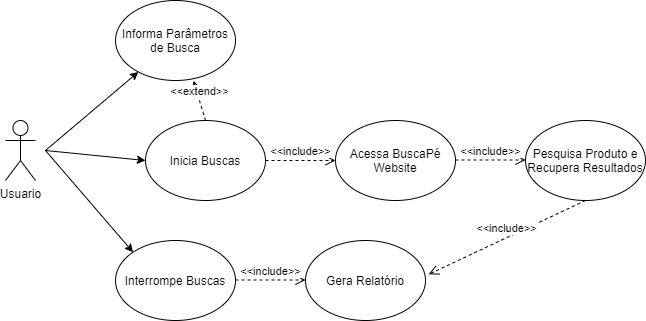

The diagram above was exported from draw.io. Its source (the exported page's mxGraphModel, read from the mxfile embedded in the PNG):
<mxGraphModel dx="1038" dy="531" grid="1" gridSize="10" guides="1" tooltips="1" connect="1" arrows="1" fold="1" page="1" pageScale="1" pageWidth="827" pageHeight="1169" math="0" shadow="0">
  <root>
    <mxCell id="0" />
    <mxCell id="1" parent="0" />
    <mxCell id="2" value="Usuario&lt;br&gt;" style="shape=umlActor;verticalLabelPosition=bottom;labelBackgroundColor=#ffffff;verticalAlign=top;html=1;outlineConnect=0;" vertex="1" parent="1">
      <mxGeometry x="90" y="230" width="30" height="60" as="geometry" />
    </mxCell>
    <mxCell id="3" value="Informa Parâmetros de Busca" style="ellipse;whiteSpace=wrap;html=1;" vertex="1" parent="1">
      <mxGeometry x="200" y="110" width="120" height="80" as="geometry" />
    </mxCell>
    <mxCell id="4" value="Inicia Buscas" style="ellipse;whiteSpace=wrap;html=1;" vertex="1" parent="1">
      <mxGeometry x="230" y="230" width="120" height="80" as="geometry" />
    </mxCell>
    <mxCell id="5" value="Interrompe Buscas" style="ellipse;whiteSpace=wrap;html=1;" vertex="1" parent="1">
      <mxGeometry x="200" y="350" width="120" height="80" as="geometry" />
    </mxCell>
    <mxCell id="6" value="" style="endArrow=classic;html=1;" edge="1" target="3" parent="1">
      <mxGeometry width="50" height="50" relative="1" as="geometry">
        <mxPoint x="130" y="260" as="sourcePoint" />
        <mxPoint x="180" y="210" as="targetPoint" />
      </mxGeometry>
    </mxCell>
    <mxCell id="7" value="" style="endArrow=classic;html=1;entryX=0;entryY=0.5;entryDx=0;entryDy=0;" edge="1" target="4" parent="1">
      <mxGeometry width="50" height="50" relative="1" as="geometry">
        <mxPoint x="130" y="260" as="sourcePoint" />
        <mxPoint x="180" y="210" as="targetPoint" />
      </mxGeometry>
    </mxCell>
    <mxCell id="8" value="" style="endArrow=classic;html=1;entryX=0;entryY=0;entryDx=0;entryDy=0;" edge="1" target="5" parent="1">
      <mxGeometry width="50" height="50" relative="1" as="geometry">
        <mxPoint x="130" y="260" as="sourcePoint" />
        <mxPoint x="190" y="300" as="targetPoint" />
      </mxGeometry>
    </mxCell>
    <mxCell id="9" value="&amp;lt;&amp;lt;include&amp;gt;&amp;gt;" style="html=1;verticalAlign=bottom;endArrow=open;dashed=1;endSize=8;exitX=1;exitY=0.5;exitDx=0;exitDy=0;" edge="1" source="4" parent="1">
      <mxGeometry relative="1" as="geometry">
        <mxPoint x="450" y="300" as="sourcePoint" />
        <mxPoint x="420" y="270" as="targetPoint" />
      </mxGeometry>
    </mxCell>
    <mxCell id="10" value="Acessa BuscaPé&lt;br&gt;Website" style="ellipse;whiteSpace=wrap;html=1;" vertex="1" parent="1">
      <mxGeometry x="420" y="230" width="120" height="80" as="geometry" />
    </mxCell>
    <mxCell id="11" value="&amp;lt;&amp;lt;include&amp;gt;&amp;gt;" style="html=1;verticalAlign=bottom;endArrow=open;dashed=1;endSize=8;exitX=1;exitY=0.5;exitDx=0;exitDy=0;" edge="1" parent="1">
      <mxGeometry relative="1" as="geometry">
        <mxPoint x="320" y="389.5" as="sourcePoint" />
        <mxPoint x="390" y="389.5" as="targetPoint" />
        <Array as="points" />
      </mxGeometry>
    </mxCell>
    <mxCell id="12" value="Gera Relatório" style="ellipse;whiteSpace=wrap;html=1;" vertex="1" parent="1">
      <mxGeometry x="390" y="350" width="120" height="80" as="geometry" />
    </mxCell>
    <mxCell id="13" value="&amp;lt;&amp;lt;include&amp;gt;&amp;gt;" style="html=1;verticalAlign=bottom;endArrow=open;dashed=1;endSize=8;exitX=1;exitY=0.5;exitDx=0;exitDy=0;" edge="1" parent="1">
      <mxGeometry relative="1" as="geometry">
        <mxPoint x="540" y="269.5" as="sourcePoint" />
        <mxPoint x="610" y="269.5" as="targetPoint" />
      </mxGeometry>
    </mxCell>
    <mxCell id="14" value="Pesquisa Produto e Recupera Resultados" style="ellipse;whiteSpace=wrap;html=1;" vertex="1" parent="1">
      <mxGeometry x="610" y="230" width="120" height="80" as="geometry" />
    </mxCell>
    <mxCell id="15" value="&amp;lt;&amp;lt;include&amp;gt;&amp;gt;" style="html=1;verticalAlign=bottom;endArrow=open;dashed=1;endSize=8;exitX=0.5;exitY=1;exitDx=0;exitDy=0;entryX=1.027;entryY=0.423;entryDx=0;entryDy=0;entryPerimeter=0;" edge="1" source="14" target="12" parent="1">
      <mxGeometry relative="1" as="geometry">
        <mxPoint x="590" y="360" as="sourcePoint" />
        <mxPoint x="660" y="360" as="targetPoint" />
      </mxGeometry>
    </mxCell>
    <mxCell id="16" value="&amp;lt;&amp;lt;extend&amp;gt;&amp;gt;" style="html=1;verticalAlign=bottom;endArrow=open;dashed=1;endSize=8;exitX=0.5;exitY=0;exitDx=0;exitDy=0;entryX=0.65;entryY=1.003;entryDx=0;entryDy=0;entryPerimeter=0;" edge="1" source="4" target="3" parent="1">
      <mxGeometry relative="1" as="geometry">
        <mxPoint x="500" y="190" as="sourcePoint" />
        <mxPoint x="570" y="190" as="targetPoint" />
      </mxGeometry>
    </mxCell>
  </root>
</mxGraphModel>